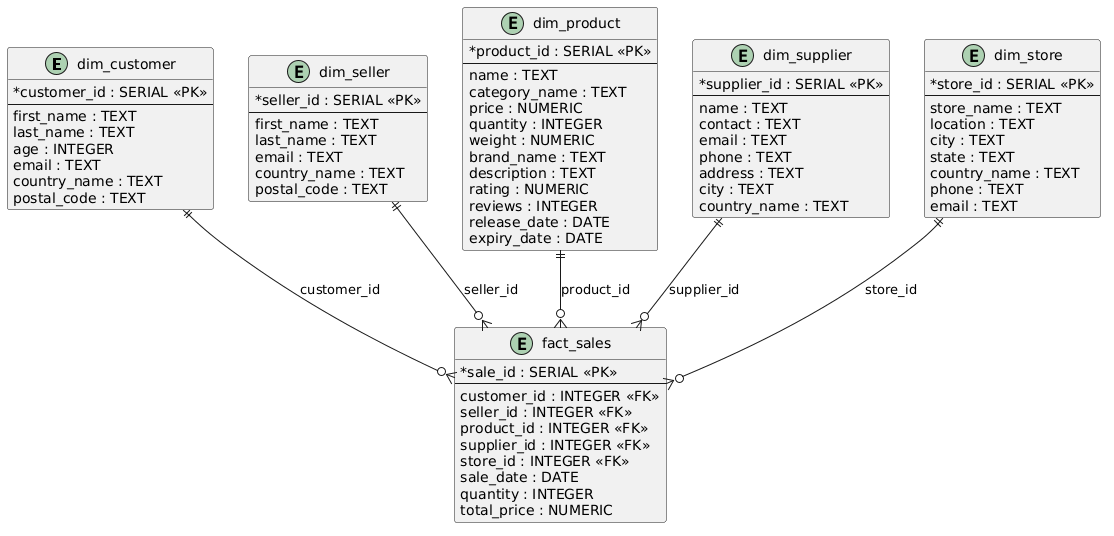

The diagram above was rendered by PlantUML. Its source (embedded in the PNG):
@startuml
hide methods
hide stereotypes
skinparam classAttributeIconSize 0
skinparam shadowing false

entity "dim_customer" as dim_customer {
  * customer_id : SERIAL <<PK>>
  --
  first_name : TEXT
  last_name : TEXT
  age : INTEGER
  email : TEXT
  country_name : TEXT
  postal_code : TEXT
}

entity "dim_seller" as dim_seller {
  * seller_id : SERIAL <<PK>>
  --
  first_name : TEXT
  last_name : TEXT
  email : TEXT
  country_name : TEXT
  postal_code : TEXT
}

entity "dim_product" as dim_product {
  * product_id : SERIAL <<PK>>
  --
  name : TEXT
  category_name : TEXT
  price : NUMERIC
  quantity : INTEGER
  weight : NUMERIC
  brand_name : TEXT
  description : TEXT
  rating : NUMERIC
  reviews : INTEGER
  release_date : DATE
  expiry_date : DATE
}

entity "dim_supplier" as dim_supplier {
  * supplier_id : SERIAL <<PK>>
  --
  name : TEXT
  contact : TEXT
  email : TEXT
  phone : TEXT
  address : TEXT
  city : TEXT
  country_name : TEXT
}

entity "dim_store" as dim_store {
  * store_id : SERIAL <<PK>>
  --
  store_name : TEXT
  location : TEXT
  city : TEXT
  state : TEXT
  country_name : TEXT
  phone : TEXT
  email : TEXT
}

entity "fact_sales" as fact_sales {
  * sale_id : SERIAL <<PK>>
  --
  customer_id : INTEGER <<FK>>
  seller_id : INTEGER <<FK>>
  product_id : INTEGER <<FK>>
  supplier_id : INTEGER <<FK>>
  store_id : INTEGER <<FK>>
  sale_date : DATE
  quantity : INTEGER
  total_price : NUMERIC
}

dim_customer ||--o{ fact_sales : customer_id
dim_seller   ||--o{ fact_sales : seller_id
dim_product  ||--o{ fact_sales : product_id
dim_supplier ||--o{ fact_sales : supplier_id
dim_store    ||--o{ fact_sales : store_id
@enduml